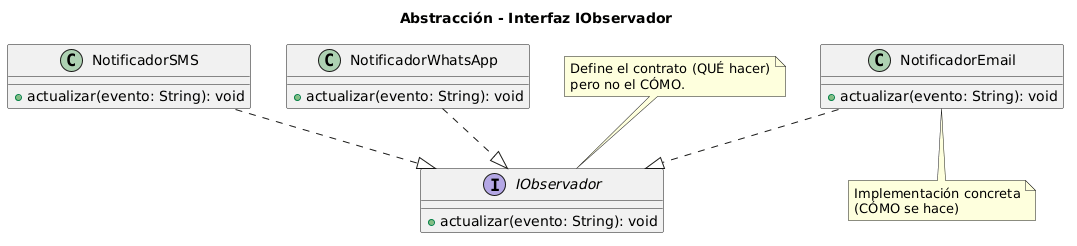

The diagram above was rendered by PlantUML. Its source (embedded in the PNG):
@startuml
title Abstracción - Interfaz IObservador

interface IObservador {
  + actualizar(evento: String): void
}

class NotificadorEmail {
  + actualizar(evento: String): void
}

class NotificadorSMS {
  + actualizar(evento: String): void
}

class NotificadorWhatsApp {
  + actualizar(evento: String): void
}

NotificadorEmail ..|> IObservador
NotificadorSMS ..|> IObservador
NotificadorWhatsApp ..|> IObservador

note top of IObservador
  Define el contrato (QUÉ hacer)
  pero no el CÓMO.
end note

note bottom of NotificadorEmail
  Implementación concreta
  (CÓMO se hace)
end note
@enduml